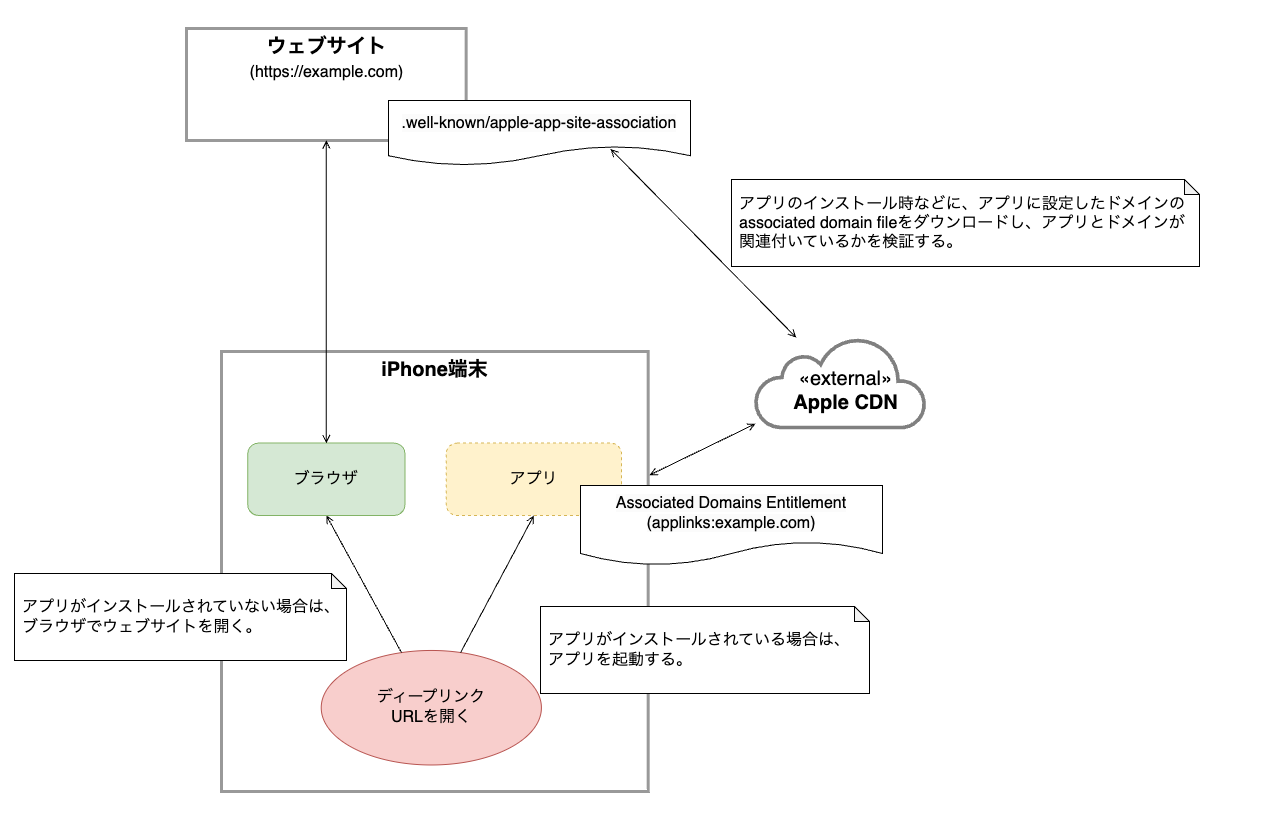

The diagram above was exported from draw.io. Its source (the exported page's mxGraphModel, read from the mxfile embedded in the PNG):
<mxGraphModel dx="2074" dy="1214" grid="0" gridSize="10" guides="1" tooltips="1" connect="1" arrows="1" fold="1" page="1" pageScale="1" pageWidth="1169" pageHeight="827" math="0" shadow="0">
  <root>
    <mxCell id="0" />
    <mxCell id="1" parent="0" />
    <mxCell id="xRZ2TmJQKa_jtKc-WnPX-1" value="" style="rounded=0;whiteSpace=wrap;html=1;fillColor=none;strokeColor=none;" parent="1" vertex="1">
      <mxGeometry x="39" y="279" width="1271" height="824" as="geometry" />
    </mxCell>
    <mxCell id="cNEgIZPrGOq2Vc3uqoqv-3" value="" style="rounded=0;orthogonalLoop=1;jettySize=auto;html=1;endArrow=open;endFill=0;endSize=6;strokeWidth=1;sketch=0;fontSize=5;startArrow=open;startFill=0;entryX=1.003;entryY=0.281;entryDx=0;entryDy=0;entryPerimeter=0;" parent="1" source="M8ygNK7ICpdd0DKw2r1d-1" target="UP8vxAlD5wOttm7m4CGp-2" edge="1">
      <mxGeometry relative="1" as="geometry">
        <mxPoint x="751" y="780" as="sourcePoint" />
        <mxPoint x="517" y="649" as="targetPoint" />
      </mxGeometry>
    </mxCell>
    <mxCell id="cNEgIZPrGOq2Vc3uqoqv-12" value="" style="rounded=0;orthogonalLoop=1;jettySize=auto;html=1;endArrow=open;endFill=0;endSize=6;strokeWidth=1;sketch=0;fontSize=5;startArrow=open;startFill=0;exitX=0.735;exitY=0.746;exitDx=0;exitDy=0;exitPerimeter=0;" parent="1" source="UP8vxAlD5wOttm7m4CGp-1" target="M8ygNK7ICpdd0DKw2r1d-1" edge="1">
      <mxGeometry relative="1" as="geometry">
        <mxPoint x="797" y="426" as="sourcePoint" />
        <mxPoint x="1001.65" y="-110" as="targetPoint" />
      </mxGeometry>
    </mxCell>
    <mxCell id="UP8vxAlD5wOttm7m4CGp-16" value="" style="group" parent="1" vertex="1" connectable="0">
      <mxGeometry x="794" y="616" width="170" height="90" as="geometry" />
    </mxCell>
    <object label="AA" id="M8ygNK7ICpdd0DKw2r1d-1">
      <mxCell style="html=1;outlineConnect=0;fillColor=default;strokeColor=#808080;gradientColor=none;gradientDirection=north;strokeWidth=2;shape=mxgraph.networks.cloud;fontColor=#ffffff;" parent="UP8vxAlD5wOttm7m4CGp-16" vertex="1">
        <mxGeometry width="170" height="90" as="geometry" />
      </mxCell>
    </object>
    <mxCell id="M8ygNK7ICpdd0DKw2r1d-3" value="&lt;span style=&quot;font-weight: 400&quot;&gt;«external»&lt;/span&gt;&lt;br&gt;Apple CDN" style="text;html=1;strokeColor=none;fillColor=none;align=center;verticalAlign=middle;whiteSpace=wrap;rounded=0;fontSize=20;fontStyle=1" parent="UP8vxAlD5wOttm7m4CGp-16" vertex="1">
      <mxGeometry x="35" y="30" width="111.37" height="45" as="geometry" />
    </mxCell>
    <mxCell id="UP8vxAlD5wOttm7m4CGp-17" value="アプリのインストール時などに、アプリに設定したドメインのassociated domain fileをダウンロードし、アプリとドメインが関連付いているかを検証する。" style="shape=note;whiteSpace=wrap;html=1;backgroundOutline=1;darkOpacity=0.05;fontSize=16;size=15;align=left;spacingTop=20;spacingLeft=8;spacing=0;spacingBottom=20;spacingRight=8;" parent="1" vertex="1">
      <mxGeometry x="770" y="458" width="468" height="87" as="geometry" />
    </mxCell>
    <mxCell id="UP8vxAlD5wOttm7m4CGp-18" value="" style="group" parent="1" vertex="1" connectable="0">
      <mxGeometry x="225" y="307" width="504" height="137" as="geometry" />
    </mxCell>
    <mxCell id="7Ni3QNKP5mEvPJDEQc4U-1" value="&lt;b style=&quot;font-size: 20px;&quot;&gt;ウェブサイト&lt;/b&gt;&lt;br&gt;&lt;font style=&quot;font-size: 16px;&quot;&gt;(https://example.com)&lt;/font&gt;" style="html=1;dropTarget=0;verticalAlign=top;fillColor=default;strokeColor=#999999;fontSize=20;strokeWidth=3;" parent="UP8vxAlD5wOttm7m4CGp-18" vertex="1">
      <mxGeometry width="279.66" height="112" as="geometry" />
    </mxCell>
    <mxCell id="UP8vxAlD5wOttm7m4CGp-1" value="&lt;span style=&quot;color: rgb(0, 0, 0); font-family: Helvetica; font-size: 16px; font-style: normal; font-variant-ligatures: normal; font-variant-caps: normal; font-weight: 400; letter-spacing: normal; orphans: 2; text-align: center; text-indent: 0px; text-transform: none; widows: 2; word-spacing: 0px; -webkit-text-stroke-width: 0px; background-color: rgb(251, 251, 251); text-decoration-thickness: initial; text-decoration-style: initial; text-decoration-color: initial; float: none; display: inline !important;&quot;&gt;.well-known/apple-app-site-association&lt;/span&gt;" style="shape=document;whiteSpace=wrap;html=1;boundedLbl=1;" parent="UP8vxAlD5wOttm7m4CGp-18" vertex="1">
      <mxGeometry x="202.00000000000003" y="72" width="302" height="65" as="geometry" />
    </mxCell>
    <mxCell id="UP8vxAlD5wOttm7m4CGp-20" value="" style="group" parent="1" vertex="1" connectable="0">
      <mxGeometry x="260" y="630" width="426.68" height="440" as="geometry" />
    </mxCell>
    <mxCell id="UP8vxAlD5wOttm7m4CGp-2" value="&lt;b style=&quot;font-size: 20px;&quot;&gt;iPhone端末&lt;/b&gt;" style="html=1;dropTarget=0;verticalAlign=top;fillColor=default;strokeColor=#999999;fontSize=20;strokeWidth=3;" parent="UP8vxAlD5wOttm7m4CGp-20" vertex="1">
      <mxGeometry width="426.68" height="440" as="geometry" />
    </mxCell>
    <mxCell id="UP8vxAlD5wOttm7m4CGp-4" value="&lt;span style=&quot;font-size: 16px; text-align: left;&quot;&gt;アプリ&lt;/span&gt;" style="rounded=1;whiteSpace=wrap;html=1;fillColor=#fff2cc;strokeColor=#d6b656;dashed=1;" parent="UP8vxAlD5wOttm7m4CGp-20" vertex="1">
      <mxGeometry x="224.63973687195192" y="91.61643835616438" width="175.4241805602813" height="72.32876712328766" as="geometry" />
    </mxCell>
    <mxCell id="UP8vxAlD5wOttm7m4CGp-6" value="&lt;span style=&quot;font-size: 16px; text-align: left;&quot;&gt;ブラウザ&lt;/span&gt;" style="rounded=1;whiteSpace=wrap;html=1;fillColor=#d5e8d4;strokeColor=#82b366;" parent="UP8vxAlD5wOttm7m4CGp-20" vertex="1">
      <mxGeometry x="26.228939548599303" y="91.61643835616438" width="157.2768515368039" height="72.32876712328766" as="geometry" />
    </mxCell>
    <mxCell id="UP8vxAlD5wOttm7m4CGp-19" value="" style="group" parent="UP8vxAlD5wOttm7m4CGp-20" vertex="1" connectable="0">
      <mxGeometry x="99.72562209368266" y="298.958904109589" width="220.18759215152545" height="114.52054794520548" as="geometry" />
    </mxCell>
    <mxCell id="UP8vxAlD5wOttm7m4CGp-9" value="" style="ellipse;whiteSpace=wrap;html=1;fillColor=#f8cecc;strokeColor=#b85450;" parent="UP8vxAlD5wOttm7m4CGp-19" vertex="1">
      <mxGeometry width="220.18759215152545" height="114.52054794520548" as="geometry" />
    </mxCell>
    <mxCell id="UP8vxAlD5wOttm7m4CGp-10" value="&lt;span style=&quot;font-size: 16px; text-align: left;&quot;&gt;ディープリンク&lt;br&gt;URLを開く&lt;/span&gt;" style="text;html=1;strokeColor=none;fillColor=none;align=center;verticalAlign=middle;whiteSpace=wrap;rounded=0;" parent="UP8vxAlD5wOttm7m4CGp-19" vertex="1">
      <mxGeometry x="24.196438697969832" y="39.17808219178082" width="171.7947147555858" height="36.16438356164383" as="geometry" />
    </mxCell>
    <mxCell id="UP8vxAlD5wOttm7m4CGp-12" value="" style="rounded=0;orthogonalLoop=1;jettySize=auto;html=1;endArrow=none;endFill=0;endSize=6;strokeWidth=1;sketch=0;fontSize=5;startArrow=open;startFill=0;exitX=0.5;exitY=1;exitDx=0;exitDy=0;" parent="UP8vxAlD5wOttm7m4CGp-20" source="UP8vxAlD5wOttm7m4CGp-6" target="UP8vxAlD5wOttm7m4CGp-9" edge="1">
      <mxGeometry relative="1" as="geometry">
        <mxPoint x="479.08948621980267" y="860.7123287671233" as="sourcePoint" />
        <mxPoint x="429.4867868889645" y="1002.958904109589" as="targetPoint" />
      </mxGeometry>
    </mxCell>
    <mxCell id="UP8vxAlD5wOttm7m4CGp-11" value="" style="rounded=0;orthogonalLoop=1;jettySize=auto;html=1;endArrow=none;endFill=0;endSize=6;strokeWidth=1;sketch=0;fontSize=5;startArrow=open;startFill=0;exitX=0.5;exitY=1;exitDx=0;exitDy=0;" parent="UP8vxAlD5wOttm7m4CGp-20" source="UP8vxAlD5wOttm7m4CGp-4" target="UP8vxAlD5wOttm7m4CGp-9" edge="1">
      <mxGeometry relative="1" as="geometry">
        <mxPoint x="858.973573777929" y="824.5479452054794" as="sourcePoint" />
        <mxPoint x="566.1966655324941" y="824.5479452054794" as="targetPoint" />
      </mxGeometry>
    </mxCell>
    <mxCell id="UP8vxAlD5wOttm7m4CGp-14" value="アプリがインストールされていない場合は、ブラウザでウェブサイトを開く。" style="shape=note;whiteSpace=wrap;html=1;backgroundOutline=1;darkOpacity=0.05;fontSize=16;size=15;align=left;spacingTop=20;spacingLeft=8;spacing=0;spacingBottom=20;spacingRight=8;" parent="1" vertex="1">
      <mxGeometry x="53" y="852" width="332" height="87" as="geometry" />
    </mxCell>
    <mxCell id="lEalfgJwU6tt2tNCPI9G-1" value="アプリがインストールされている場合は、アプリを起動する。" style="shape=note;whiteSpace=wrap;html=1;backgroundOutline=1;darkOpacity=0.05;fontSize=16;size=15;align=left;spacingTop=20;spacingLeft=8;spacing=0;spacingBottom=20;spacingRight=8;" parent="1" vertex="1">
      <mxGeometry x="579" y="885" width="329" height="87" as="geometry" />
    </mxCell>
    <mxCell id="UP8vxAlD5wOttm7m4CGp-13" value="" style="rounded=0;orthogonalLoop=1;jettySize=auto;html=1;endArrow=open;endFill=0;endSize=6;strokeWidth=1;sketch=0;fontSize=5;startArrow=open;startFill=0;entryX=0.5;entryY=0;entryDx=0;entryDy=0;exitX=0.5;exitY=1;exitDx=0;exitDy=0;" parent="1" source="7Ni3QNKP5mEvPJDEQc4U-1" target="UP8vxAlD5wOttm7m4CGp-6" edge="1">
      <mxGeometry relative="1" as="geometry">
        <mxPoint x="710" y="684" as="sourcePoint" />
        <mxPoint x="468" y="684" as="targetPoint" />
      </mxGeometry>
    </mxCell>
    <mxCell id="v4MLbrq4wLc7Y952tB83-2" value="&lt;span style=&quot;color: rgb(0, 0, 0); font-family: Helvetica; font-size: 16px; font-style: normal; font-variant-ligatures: normal; font-variant-caps: normal; font-weight: 400; letter-spacing: normal; orphans: 2; text-align: center; text-indent: 0px; text-transform: none; widows: 2; word-spacing: 0px; -webkit-text-stroke-width: 0px; background-color: rgb(251, 251, 251); text-decoration-thickness: initial; text-decoration-style: initial; text-decoration-color: initial; float: none; display: inline !important;&quot;&gt;Associated Domains Entitlement&lt;br&gt;(applinks:example.com)&lt;br&gt;&lt;/span&gt;" style="shape=document;whiteSpace=wrap;html=1;boundedLbl=1;" parent="1" vertex="1">
      <mxGeometry x="619" y="764" width="302" height="80" as="geometry" />
    </mxCell>
  </root>
</mxGraphModel>